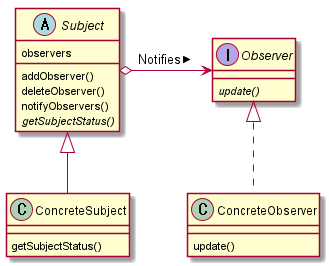

The diagram above was rendered by PlantUML. Its source (embedded in the PNG):
@startuml

abstract class Subject {
	observers
	addObserver()
	deleteObserver()
	notifyObservers()
	{abstract} getSubjectStatus()
}

class ConcreteSubject {
	getSubjectStatus()
}

interface Observer {
	{abstract} update()
}

class ConcreteObserver {
	update()
}


Subject <|-- ConcreteSubject
Observer <|.. ConcreteObserver

Observer <-right-o Subject : < Notifies


@enduml